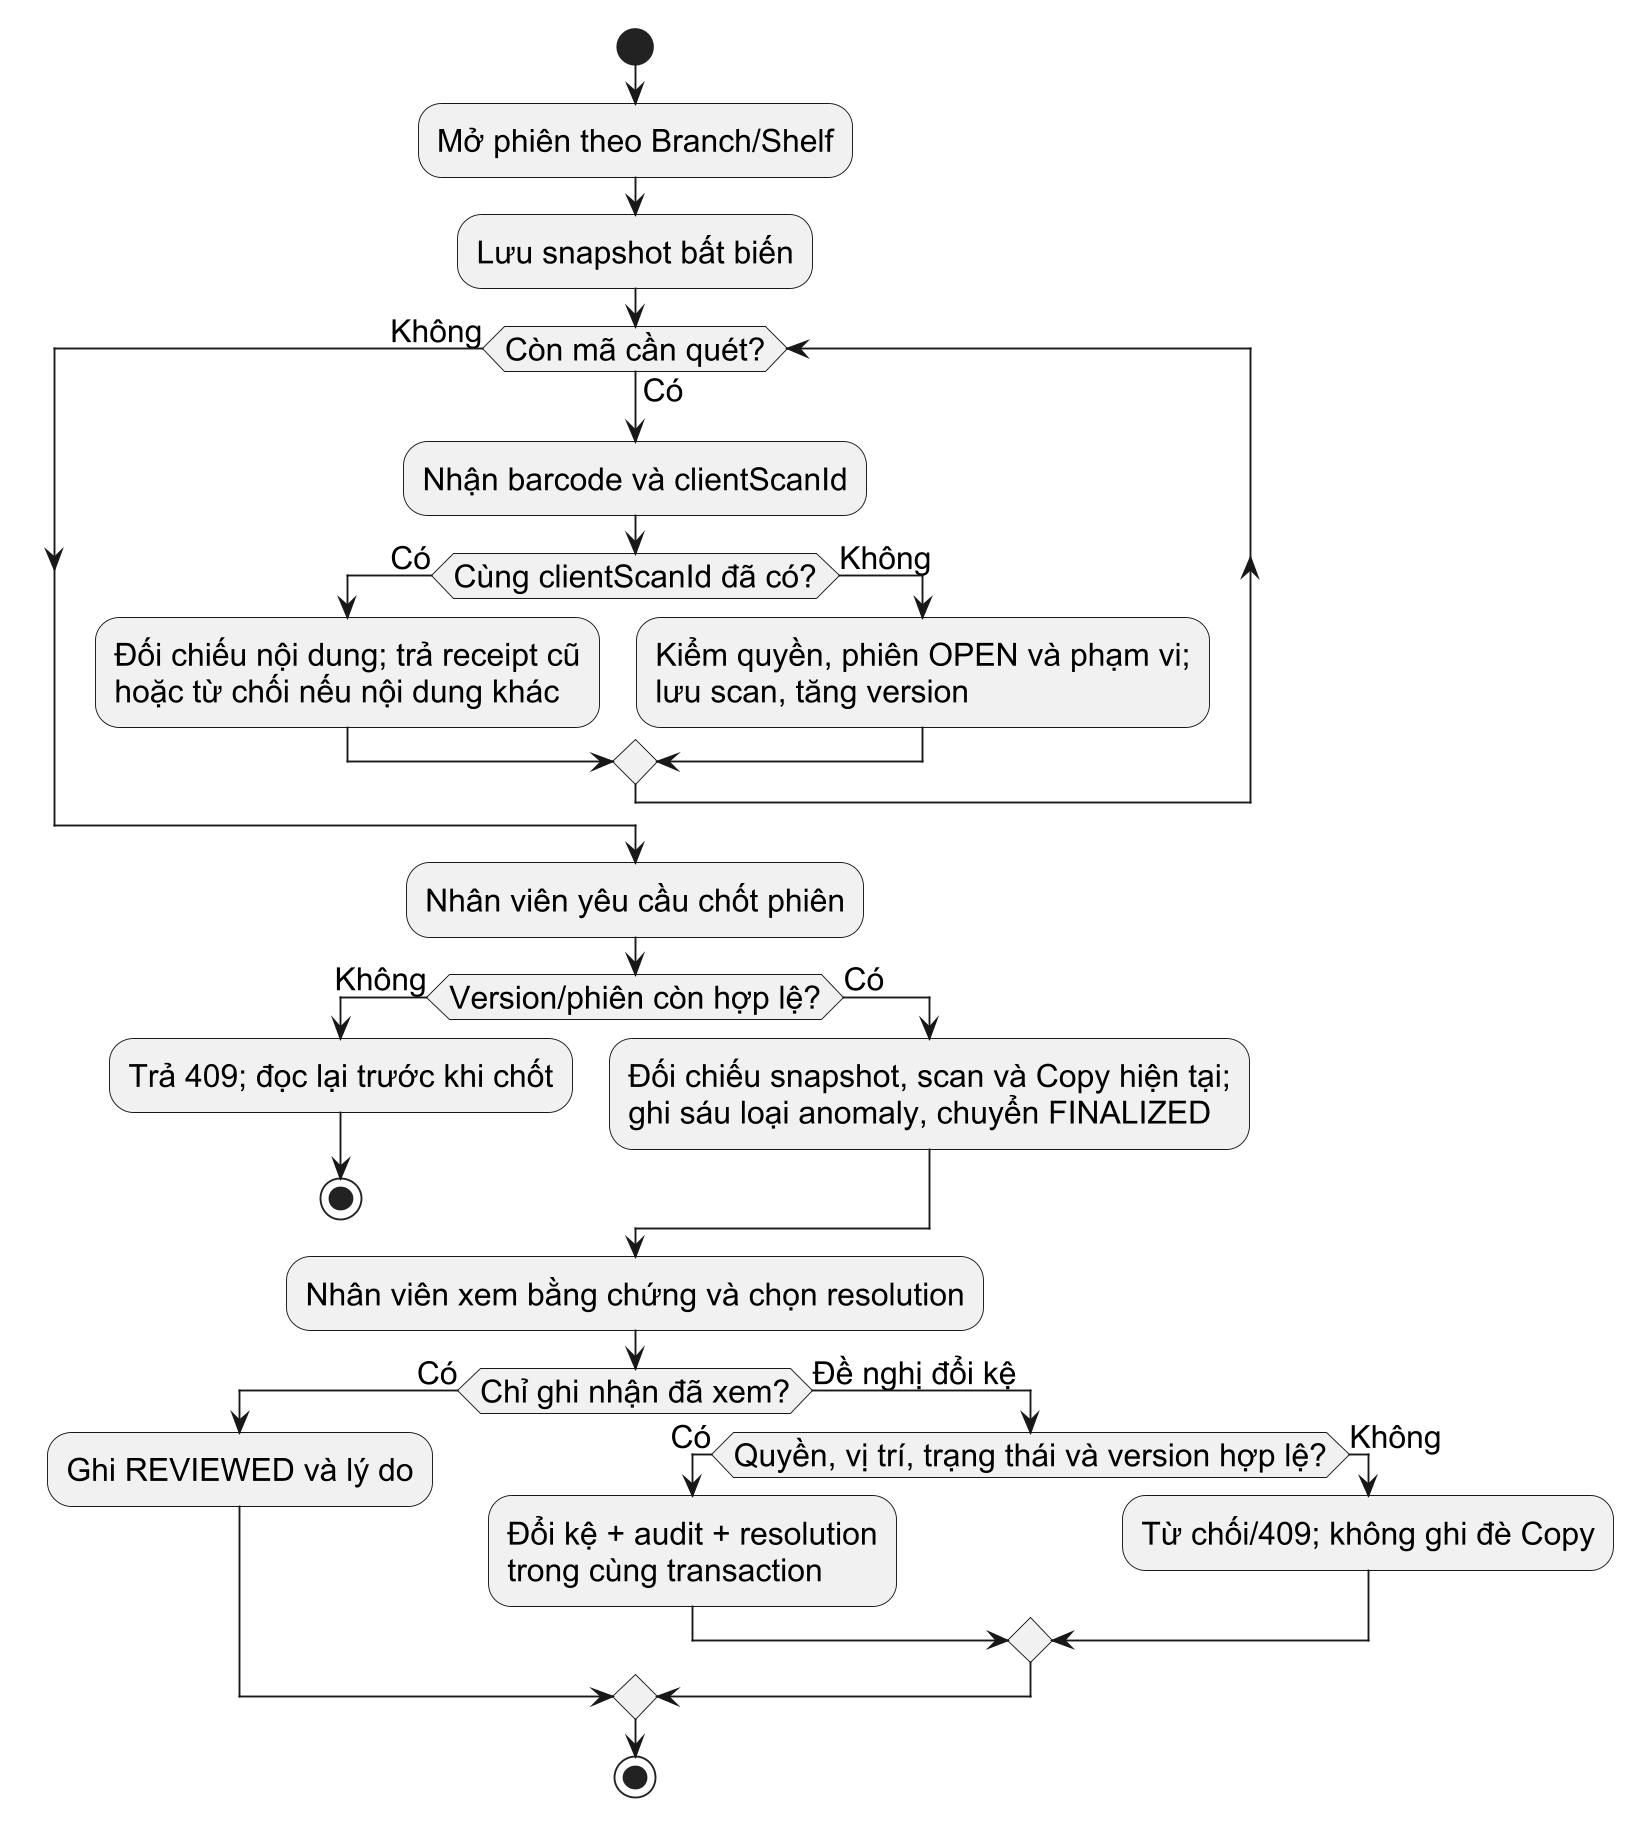

The diagram above was rendered by PlantUML. Its source (embedded in the PNG):
@startuml
skinparam shadowing false
skinparam dpi 180
skinparam defaultFontName "Arial"
skinparam defaultFontSize 17
start
:Mở phiên theo Branch/Shelf;
:Lưu snapshot bất biến;
while (Còn mã cần quét?) is (Có)
  :Nhận barcode và clientScanId;
  if (Cùng clientScanId đã có?) then (Có)
    :Đối chiếu nội dung; trả receipt cũ\nhoặc từ chối nếu nội dung khác;
  else (Không)
    :Kiểm quyền, phiên OPEN và phạm vi;\nlưu scan, tăng version;
  endif
endwhile (Không)
:Nhân viên yêu cầu chốt phiên;
if (Version/phiên còn hợp lệ?) then (Không)
  :Trả 409; đọc lại trước khi chốt;
  stop
else (Có)
  :Đối chiếu snapshot, scan và Copy hiện tại;\nghi sáu loại anomaly, chuyển FINALIZED;
endif
:Nhân viên xem bằng chứng và chọn resolution;
if (Chỉ ghi nhận đã xem?) then (Có)
  :Ghi REVIEWED và lý do;
else (Đề nghị đổi kệ)
  if (Quyền, vị trí, trạng thái và version hợp lệ?) then (Có)
    :Đổi kệ + audit + resolution\ntrong cùng transaction;
  else (Không)
    :Từ chối/409; không ghi đè Copy;
  endif
endif
stop
@enduml